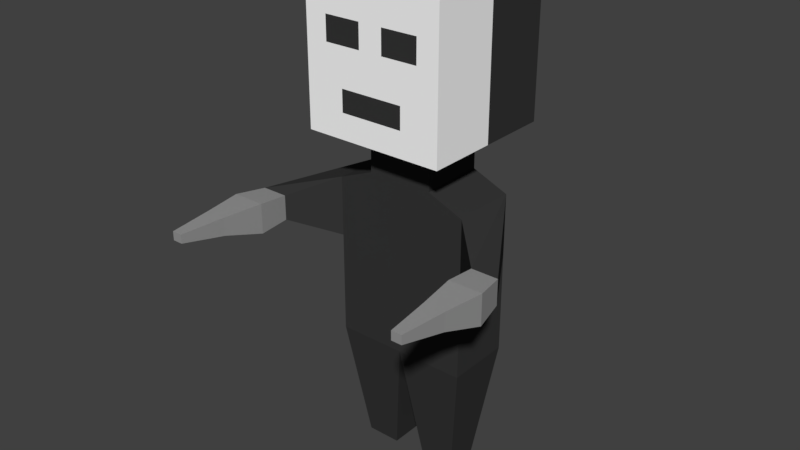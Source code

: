 # Source: character.blend  (saved by Blender 2.79.0; exported with 4.5.12 LTS)
import bpy
from mathutils import Matrix  # noqa: F401  (used for matrix-valued properties, if any)

bpy.ops.wm.read_factory_settings(use_empty=True)
scene = bpy.context.scene
scene.name = 'Scene'

# ---- collections
col_collection_1 = bpy.data.collections.new('Collection 1'); scene.collection.children.link(col_collection_1)

# ---- materials (node trees are filled in below, after node groups)
mat_mbase = bpy.data.materials.new('Mbase')
mat_mbase.alpha_threshold = 0.0
mat_mbase.use_transparent_shadow = False
mat_mbase.diffuse_color = (0.03741, 0.03741, 0.03741, 1.0)
mat_mbase.roughness = 0.5
mat_mface = bpy.data.materials.new('Mface')
mat_mface.alpha_threshold = 0.0
mat_mface.use_transparent_shadow = False
mat_mface.diffuse_color = (1.0, 1.0, 1.0, 1.0)
mat_mface.roughness = 0.5
mat_mgun = bpy.data.materials.new('Mgun')
mat_mgun.alpha_threshold = 0.0
mat_mgun.use_transparent_shadow = False
mat_mgun.diffuse_color = (0.3032, 0.3032, 0.3032, 1.0)
mat_mgun.roughness = 0.5

# ---- material node trees

# ---- world
world_world = bpy.data.worlds.new('World'); scene.world = world_world
world_world.color = (0.05088, 0.05088, 0.05088)
world_world.use_sun_shadow = False
world_world.sun_shadow_jitter_overblur = 0.0
world_world.cycles.sampling_method = 'MANUAL'

# ---- meshes
me_x = bpy.data.meshes.new('立方体')
me_x.from_pydata([(-0.4714, -0.4714, 4.96), (-1.0, -1.0, 6.96), (-0.4714, 0.4714, 4.96), (-1.0, 1.0, 6.96), (0.4714, -0.4714, 4.96), (1.0, -1.0, 6.96), (0.4714, 0.4714, 4.96), (1.0, 1.0, 6.96), (-1.0, 1.0, 4.96), (-0.4513, -1.0, 5.315), (1.0, 1.0, 4.96), (0.4513, -1.0, 5.315), (-0.4714, 0.4714, 4.338), (-0.4714, -0.4714, 4.338), (0.4714, 0.4714, 4.338), (0.4714, -0.4714, 4.338), (-0.9852, 0.4714, 4.125), (-0.9852, -0.4714, 4.125), (0.9852, 0.4714, 4.125), (0.9852, -0.4714, 4.125), (-0.9852, 0.4714, 1.801), (-0.9852, -0.4714, 1.801), (0.9852, 0.4714, 1.801), (0.9852, -0.4714, 1.801), (0.0, -0.4714, 1.801), (0.0, 0.4714, 1.801), (-0.7389, 0.2357, 0.01411), (-0.7389, -0.2357, 0.01411), (-0.2463, 0.2357, 0.01411), (-0.2463, -0.2357, 0.01411), (0.7389, -0.2357, 0.01411), (0.7389, 0.2357, 0.01411), (0.2463, -0.2357, 0.01411), (0.2463, 0.2357, 0.01411), (-0.9852, 0.4714, 3.263), (-0.9852, -0.4714, 3.263), (0.9852, -0.4714, 3.263), (0.9852, 0.4714, 3.263), (-1.915, -0.9958, 3.872), (-1.536, -0.9958, 3.872), (-1.536, -0.9958, 3.516), (-1.915, -0.9958, 3.516), (1.533, -1.002, 3.872), (1.913, -1.002, 3.872), (1.913, -1.002, 3.516), (1.533, -1.002, 3.516), (-1.92, -1.996, 3.903), (-1.621, -1.996, 3.903), (-1.621, -1.996, 3.645), (-1.92, -1.996, 3.645), (1.619, -2.003, 3.903), (1.917, -2.003, 3.903), (1.917, -2.003, 3.645), (1.619, -2.003, 3.645), (-2.006, -1.428, 3.91), (-1.535, -1.428, 3.91), (-1.535, -1.428, 3.479), (-2.006, -1.428, 3.479), (1.532, -1.434, 3.91), (2.004, -1.434, 3.91), (2.004, -1.434, 3.479), (1.532, -1.434, 3.479), (-1.843, -2.635, 3.892), (-1.698, -2.635, 3.892), (-1.698, -2.635, 3.766), (-1.843, -2.635, 3.766), (1.695, -2.642, 3.892), (1.84, -2.642, 3.892), (1.84, -2.642, 3.766), (1.695, -2.642, 3.766), (-1.0, 0.0, 4.96), (-1.0, 0.0, 6.96), (1.0, 0.0, 6.96), (1.0, 0.0, 4.96), (-0.4714, 0.0, 4.96), (0.4714, 0.0, 4.96), (-0.4513, -1.0, 5.623), (0.4513, -1.0, 5.623), (0.0, -1.0, 5.315), (0.0, -1.0, 6.96), (0.0, -1.0, 5.623), (-0.6877, -1.0, 6.158), (-0.6877, -1.0, 6.5), (-0.1705, -1.0, 6.5), (-0.1705, -1.0, 6.158), (0.6877, -1.0, 6.5), (0.6877, -1.0, 6.158), (0.1705, -1.0, 6.5), (0.1705, -1.0, 6.158), (1.0, -1.0, 5.96), (1.0, -1.0, 4.96), (0.0, -1.0, 4.96), (-1.0, -1.0, 4.96), (-1.0, -1.0, 5.96), (0.0, -1.0, 5.96)], [], [(92, 93, 1, 71, 70), (8, 3, 7, 10), (10, 7, 72, 73), (93, 94, 84, 81), (0, 74, 2, 12, 13), (7, 3, 71, 72), (2, 74, 70, 8), (6, 2, 8, 10), (0, 4, 90, 91, 92), (15, 13, 17, 19), (4, 0, 13, 15), (2, 6, 14, 12), (6, 75, 4, 15, 14), (37, 36, 23, 22), (12, 14, 18, 16), (14, 15, 19, 18), (13, 12, 16, 17), (25, 24, 29, 28), (35, 34, 20, 21), (19, 17, 35, 21, 24, 23, 36), (16, 18, 37, 22, 25, 20, 34), (24, 25, 33, 32), (26, 28, 29, 27), (24, 21, 27, 29), (21, 20, 26, 27), (20, 25, 28, 26), (32, 33, 31, 30), (22, 23, 30, 31), (25, 22, 31, 33), (23, 24, 32, 30), (35, 17, 39, 40), (36, 37, 44, 45), (43, 42, 58, 59), (34, 35, 40, 41), (16, 34, 41, 38), (17, 16, 38, 39), (42, 45, 61, 58), (19, 36, 45, 42), (18, 19, 42, 43), (37, 18, 43, 44), (51, 50, 66, 67), (50, 53, 69, 66), (38, 41, 57, 54), (45, 44, 60, 61), (39, 38, 54, 55), (44, 43, 59, 60), (41, 40, 56, 57), (40, 39, 55, 56), (46, 47, 55, 54), (47, 48, 56, 55), (49, 46, 54, 57), (48, 49, 57, 56), (50, 51, 59, 58), (51, 52, 60, 59), (53, 50, 58, 61), (52, 53, 61, 60), (63, 62, 65, 64), (67, 66, 69, 68), (46, 49, 65, 62), (47, 46, 62, 63), (53, 52, 68, 69), (52, 51, 67, 68), (49, 48, 64, 65), (48, 47, 63, 64), (0, 92, 70, 74), (70, 71, 3, 8), (73, 90, 4, 75), (72, 71, 1, 79, 5), (73, 72, 5, 89, 90), (73, 75, 6, 10), (79, 94, 88, 87), (84, 83, 82, 81), (1, 93, 81, 82), (94, 79, 83, 84), (79, 1, 82, 83), (86, 85, 87, 88), (94, 89, 86, 88), (5, 79, 87, 85), (89, 5, 85, 86), (80, 76, 9, 78, 11, 77), (77, 11, 90, 89), (11, 78, 91, 90), (9, 76, 93, 92), (78, 9, 92, 91), (76, 80, 94, 93), (80, 77, 89, 94)])
me_x.polygons.foreach_set('material_index', [1, 0, 0, 1, 0, 0, 0, 0, 1, 0, 0, 0, 0, 0, 0, 0, 0, 0, 0, 0, 0, 0, 0, 0, 0, 0, 0, 0, 0, 0, 0, 0, 2, 0, 0, 0, 2, 0, 0, 0, 2, 2, 2, 2, 2, 2, 2, 2, 2, 2, 2, 2, 2, 2, 2, 2, 2, 2, 2, 2, 2, 2, 2, 2, 1, 0, 1, 1, 1, 0, 1, 0, 1, 1, 1, 0, 1, 1, 1, 0, 1, 1, 1, 1, 1, 1])
_uv = me_x.uv_layers.new(name='UVMap')
_uv.uv.foreach_set('vector', [0.5193, 0.4854, 0.5193, 0.5835, 0.5193, 0.6815, 0.4169, 0.6815, 0.4169, 0.4855, 0.7241, 0.6815, 0.5193, 0.6815, 0.5193, 0.4854, 0.7241, 0.4854, 0.7212, 0.1961, 0.5163, 0.1961, 0.5163, 0.09809, 0.7212, 0.09803, 0.6188, 0.3922, 0.6188, 0.2942, 0.639, 0.3109, 0.639, 0.3616, 0.6437, 0.3922, 0.6437, 0.4384, 0.6437, 0.4846, 0.58, 0.4846, 0.58, 0.3922, 4.886e-08, 0.6812, 0.0, 0.4851, 0.1025, 0.4851, 0.1025, 0.6812, 0.1505, 0.733, 0.1023, 0.733, 0.1023, 0.6812, 0.2046, 0.6812, 0.1505, 0.8255, 0.1505, 0.733, 0.2046, 0.6812, 0.2046, 0.8773, 0.05407, 0.733, 0.05407, 0.8255, 2.443e-08, 0.8773, 1.221e-08, 0.7792, 0.0, 0.6812, 0.2056, 0.4241, 0.109, 0.4241, 0.0564, 0.4033, 0.2583, 0.4033, 0.2056, 0.4851, 0.109, 0.4851, 0.109, 0.4241, 0.2056, 0.4241, 0.3671, 0.0, 0.4637, 0.0, 0.4637, 0.06092, 0.3671, 0.06092, 0.58, 0.3922, 0.58, 0.4384, 0.58, 0.4846, 0.5163, 0.4846, 0.5163, 0.3922, 0.8206, 0.8045, 0.7241, 0.8044, 0.7241, 0.6611, 0.8206, 0.6611, 0.3671, 0.06092, 0.4637, 0.06092, 0.5163, 0.08176, 0.3144, 0.08176, 0.2594, 0.4851, 0.3068, 0.5657, 0.261, 0.5905, 0.2136, 0.5099, 0.8234, 0.3118, 0.7758, 0.3922, 0.73, 0.3673, 0.7776, 0.2868, 0.6892, 0.8572, 0.5926, 0.8572, 0.6171, 0.6815, 0.6654, 0.6815, 0.9172, 0.8044, 0.8206, 0.8045, 0.8206, 0.6611, 0.9172, 0.6611, 0.2583, 0.4033, 0.0564, 0.4033, 0.0564, 0.3188, 0.0564, 0.1754, 0.1573, 0.1754, 0.2583, 0.1754, 0.2583, 0.3188, 0.3144, 0.08176, 0.5163, 0.08176, 0.5163, 0.1662, 0.5163, 0.3094, 0.4154, 0.3094, 0.3144, 0.3094, 0.3144, 0.1662, 0.411, 0.8572, 0.3144, 0.8572, 0.3382, 0.6815, 0.3865, 0.6815, 0.7402, 0.3922, 0.7402, 0.4405, 0.692, 0.4405, 0.692, 0.3922, 0.1573, 0.1754, 0.0564, 0.1754, 0.08164, 1.717e-08, 0.1321, 1.15e-08, 0.9172, 0.6611, 0.8206, 0.6611, 0.8444, 0.4855, 0.8927, 0.4854, 0.3144, 0.3094, 0.4154, 0.3094, 0.3901, 0.4854, 0.3397, 0.4854, 0.692, 0.4405, 0.6437, 0.4405, 0.6437, 0.3922, 0.692, 0.3922, 0.8206, 0.6611, 0.7241, 0.6611, 0.7486, 0.4854, 0.7969, 0.4855, 0.4154, 0.3094, 0.5163, 0.3094, 0.4911, 0.4854, 0.4406, 0.4854, 0.2583, 0.1754, 0.1573, 0.1754, 0.1826, 5.661e-09, 0.2331, 0.0, 0.0564, 0.3188, 0.0564, 0.4033, 0.0, 0.3791, 0.0, 0.3441, 0.5926, 0.9122, 0.5629, 1.0, 0.5193, 0.8334, 0.5563, 0.8449, 0.2049, 0.6805, 0.2388, 0.6623, 0.2606, 0.6991, 0.2185, 0.7218, 0.961, 0.4854, 0.9908, 0.5732, 0.9543, 0.6401, 0.9172, 0.6516, 1.0, 0.3666, 0.9117, 0.3666, 0.9396, 0.2213, 0.9761, 0.2213, 0.7776, 0.2868, 0.73, 0.3673, 0.7212, 0.1971, 0.7551, 0.2154, 0.4955, 0.842, 0.459, 0.842, 0.4552, 0.7997, 0.4993, 0.7997, 0.2583, 0.4033, 0.2583, 0.3188, 0.3144, 0.3441, 0.3144, 0.3791, 0.2136, 0.5099, 0.261, 0.5905, 0.2388, 0.6623, 0.2049, 0.6805, 0.9117, 0.3672, 0.8234, 0.3672, 0.8473, 0.2213, 0.8838, 0.2213, 0.2548, 0.7662, 0.2815, 0.7518, 0.3068, 0.8101, 0.2938, 0.8171, 0.4984, 0.7441, 0.472, 0.7441, 0.4842, 0.6815, 0.4971, 0.6815, 0.9761, 0.2213, 0.9396, 0.2213, 0.9359, 0.1788, 0.9801, 0.1788, 0.5563, 0.8449, 0.5193, 0.8334, 0.524, 0.7906, 0.5699, 0.8049, 0.7551, 0.2154, 0.7212, 0.1971, 0.7349, 0.1558, 0.7769, 0.1786, 0.8838, 0.2213, 0.8473, 0.2213, 0.8433, 0.1788, 0.8874, 0.1788, 0.9172, 0.6516, 0.9543, 0.6401, 0.9679, 0.68, 0.922, 0.6944, 0.4513, 0.842, 0.4148, 0.842, 0.411, 0.7997, 0.4552, 0.7997, 0.7713, 0.1115, 0.7979, 0.1259, 0.7769, 0.1786, 0.7349, 0.1558, 0.4119, 0.7441, 0.4383, 0.7441, 0.4552, 0.7997, 0.411, 0.7997, 0.9528, 0.1232, 0.9792, 0.1232, 0.9801, 0.1788, 0.9359, 0.1788, 0.9778, 0.7365, 0.9487, 0.7455, 0.922, 0.6944, 0.9679, 0.68, 0.2815, 0.7518, 0.2548, 0.7662, 0.2185, 0.7218, 0.2606, 0.6991, 0.8442, 0.1233, 0.8706, 0.1233, 0.8874, 0.1788, 0.8433, 0.1788, 0.472, 0.7441, 0.4984, 0.7441, 0.4993, 0.7997, 0.4552, 0.7997, 0.5506, 0.7394, 0.5797, 0.7484, 0.5699, 0.8049, 0.524, 0.7906, 0.6566, 0.4405, 0.6566, 0.4547, 0.6437, 0.4547, 0.6437, 0.4405, 0.6566, 0.4547, 0.6566, 0.4689, 0.6437, 0.4689, 0.6437, 0.4547, 0.9792, 0.1232, 0.9528, 0.1232, 0.965, 0.06069, 0.9778, 0.06069, 0.7979, 0.1259, 0.7713, 0.1115, 0.8104, 0.06069, 0.8234, 0.0677, 0.5797, 0.7484, 0.5506, 0.7394, 0.5784, 0.6815, 0.5926, 0.6859, 0.8706, 0.1233, 0.8442, 0.1233, 0.8455, 0.06069, 0.8584, 0.06069, 0.9487, 0.7455, 0.9778, 0.7365, 0.9908, 0.799, 0.9767, 0.8034, 0.4383, 0.7441, 0.4119, 0.7441, 0.4133, 0.6815, 0.4261, 0.6815, 0.05407, 0.733, 0.0, 0.6812, 0.1023, 0.6812, 0.1023, 0.733, 0.4169, 0.4855, 0.4169, 0.6815, 0.3144, 0.6815, 0.3144, 0.4855, 0.1023, 0.8773, 2.443e-08, 0.8773, 0.05407, 0.8255, 0.1023, 0.8255, 0.1025, 0.6812, 0.1025, 0.4851, 0.2049, 0.4851, 0.2049, 0.5832, 0.2049, 0.6812, 0.7212, 0.09803, 0.5163, 0.09809, 0.5163, 6.596e-05, 0.6187, 3.299e-05, 0.7212, 0.0, 0.1023, 0.8773, 0.1023, 0.8255, 0.1505, 0.8255, 0.2046, 0.8773, 0.7212, 0.2942, 0.6188, 0.2942, 0.639, 0.2774, 0.6741, 0.2774, 0.639, 0.3109, 0.6741, 0.3109, 0.6741, 0.3616, 0.639, 0.3616, 0.7212, 0.3922, 0.6188, 0.3922, 0.639, 0.3616, 0.6741, 0.3616, 0.6188, 0.2942, 0.7212, 0.2942, 0.6741, 0.3109, 0.639, 0.3109, 0.7212, 0.2942, 0.7212, 0.3922, 0.6741, 0.3616, 0.6741, 0.3109, 0.639, 0.2267, 0.6741, 0.2267, 0.6741, 0.2774, 0.639, 0.2774, 0.6188, 0.2942, 0.6188, 0.1961, 0.639, 0.2267, 0.639, 0.2774, 0.7212, 0.1961, 0.7212, 0.2942, 0.6741, 0.2774, 0.6741, 0.2267, 0.6188, 0.1961, 0.7212, 0.1961, 0.6741, 0.2267, 0.639, 0.2267, 0.5842, 0.2942, 0.5842, 0.3384, 0.5526, 0.3384, 0.5526, 0.2942, 0.5526, 0.2499, 0.5842, 0.2499, 0.5842, 0.2499, 0.5526, 0.2499, 0.5163, 0.1961, 0.6188, 0.1961, 0.5526, 0.2499, 0.5526, 0.2942, 0.5163, 0.2942, 0.5163, 0.1961, 0.5526, 0.3384, 0.5842, 0.3384, 0.6188, 0.3922, 0.5163, 0.3922, 0.5526, 0.2942, 0.5526, 0.3384, 0.5163, 0.3922, 0.5163, 0.2942, 0.5842, 0.3384, 0.5842, 0.2942, 0.6188, 0.2942, 0.6188, 0.3922, 0.5842, 0.2942, 0.5842, 0.2499, 0.6188, 0.1961, 0.6188, 0.2942])
me_x.materials.append(mat_mbase)
me_x.materials.append(mat_mface)
me_x.materials.append(mat_mgun)
me_x.use_remesh_preserve_volume = False
me_x.use_remesh_preserve_attributes = False
me_x.use_mirror_vertex_groups = False
me_x.update()
arm_x = bpy.data.armatures.new('骨架')  # bones are not reproduced

# ---- objects
ob_x = bpy.data.objects.new('骨架', arm_x)
ob_x_1 = bpy.data.objects.new('立方体', me_x)

# ---- transforms, parenting, visibility, modifiers, constraints
ob_x.location = (0.0, 0.0, 0.5939)
ob_x.scale = (0.2261, 0.2261, 0.2261)
ob_x.show_in_front = True
ob_x.lineart.crease_threshold = 0.0
ob_x_1.parent = ob_x
ob_x_1.matrix_parent_inverse = Matrix(((4.423, 0.0, 0.0, -0.0), (0.0, 4.423, 0.0, -0.0), (0.0, 0.0, 4.423, -2.626), (0.0, 0.0, 0.0, 1.0)))
ob_x_1.location = (0.0, 0.0, -1.192e-07)
ob_x_1.scale = (0.2818, 0.2818, 0.2818)
ob_x_1.lineart.crease_threshold = 0.0
_vg = ob_x_1.vertex_groups.new(name='Bone')
for _i, _w in zip([0, 1, 2, 3, 4, 5, 6, 7, 8, 9, 10, 11, 12, 13, 14, 15, 16, 17, 18, 19, 20, 21, 22, 23, 24, 25, 34, 35, 36, 37, 38, 39, 40, 41, 42, 43, 44, 45, 46, 47, 48, 49, 50, 51, 52, 53, 54, 55, 56, 57, 58, 59, 60, 61, 62, 63, 64, 65, 66, 67, 68, 69, 70, 71, 72, 73, 74, 75, 76, 77, 78, 79, 80, 81, 82, 83, 84, 85, 86, 87, 88, 89, 90, 91, 92, 93, 94], [0.9216, 0.9228, 0.9242, 0.9231, 0.9214, 0.9227, 0.9242, 0.9231, 0.9237, 0.9223, 0.9237, 0.9223, 0.9253, 0.918, 0.9265, 0.9169, 0.916, 0.9056, 0.9193, 0.9025, 0.05502, 0.05677, 0.05769, 0.05445, 0.3238, 0.324, 0.8441, 0.8307, 0.8239, 0.86, 0.8693, 0.8729, 0.8601, 0.8651, 0.8686, 0.8629, 0.8582, 0.8554, 0.8671, 0.8672, 0.8668, 0.8669, 0.8615, 0.8615, 0.8613, 0.8613, 0.8676, 0.8683, 0.8654, 0.8662, 0.8629, 0.8618, 0.8603, 0.8599, 0.867, 0.867, 0.867, 0.867, 0.8614, 0.8614, 0.8614, 0.8614, 0.9231, 0.9229, 0.9229, 0.923, 0.9233, 0.9232, 0.9224, 0.9224, 0.9222, 0.9227, 0.9224, 0.9226, 0.9227, 0.9226, 0.9226, 0.9226, 0.9226, 0.9226, 0.9225, 0.9225, 0.9223, 0.9219, 0.9223, 0.9226, 0.9225]): _vg.add([_i], _w, 'REPLACE')
_vg = ob_x_1.vertex_groups.new(name='Bone_L')
for _i, _w in zip([20, 21, 22, 23, 24, 25, 36], [0.003514, 0.005747, 0.005479, 0.003678, 0.3164, 0.3164, 0.001505]): _vg.add([_i], _w, 'REPLACE')
_vg = ob_x_1.vertex_groups.new(name='Bone_L.001')
for _i, _w in zip([1, 3, 4, 5, 6, 7, 8, 9, 10, 11, 14, 15, 18, 19, 22, 23, 30, 31, 32, 33, 36, 37, 42, 43, 44, 45, 50, 51, 52, 53, 58, 59, 60, 61, 66, 67, 68, 69, 71, 72, 73, 75, 76, 77, 78, 79, 80, 81, 82, 83, 84, 85, 86, 87, 88, 89, 90, 91, 93, 94], [0.003402, 0.002887, 0.01124, 0.005273, 0.007795, 0.005091, 0.0001698, 0.003212, 0.00693, 0.006499, 0.01704, 0.02784, 0.04458, 0.05785, 0.8846, 0.8897, 0.9957, 0.9958, 0.9696, 0.9736, 0.1125, 0.08957, 0.08132, 0.08524, 0.08855, 0.09049, 0.08622, 0.08627, 0.08641, 0.0864, 0.08528, 0.08601, 0.08704, 0.08739, 0.08631, 0.08631, 0.08632, 0.08632, 0.003079, 0.005228, 0.008463, 0.01124, 0.003614, 0.00595, 0.00555, 0.00431, 0.004927, 0.003246, 0.003484, 0.004207, 0.004284, 0.005343, 0.005657, 0.004709, 0.004841, 0.006345, 0.008135, 0.006419, 0.002509, 0.004657]): _vg.add([_i], _w, 'REPLACE')
_vg = ob_x_1.vertex_groups.new(name='Bone_R')
for _i, _w in zip([20, 21, 22, 23, 24, 25, 36], [0.003514, 0.005747, 0.005479, 0.003678, 0.3164, 0.3164, 0.001505]): _vg.add([_i], _w, 'REPLACE')
_vg = ob_x_1.vertex_groups.new(name='Bone_R.001')
for _i, _w in zip([0, 1, 2, 3, 5, 7, 8, 9, 10, 11, 12, 13, 16, 17, 20, 21, 26, 27, 28, 29, 34, 35, 38, 39, 40, 41, 46, 47, 48, 49, 54, 55, 56, 57, 62, 63, 64, 65, 70, 71, 72, 73, 74, 76, 77, 78, 79, 80, 81, 82, 83, 84, 85, 86, 87, 88, 89, 90, 91, 92, 93, 94], [0.01089, 0.005811, 0.008773, 0.005794, 0.003975, 0.003588, 0.007768, 0.006669, 0.001017, 0.003432, 0.01967, 0.02611, 0.04955, 0.05592, 0.8894, 0.8852, 0.9954, 0.9961, 0.9721, 0.9709, 0.1005, 0.1079, 0.08099, 0.07852, 0.08741, 0.08393, 0.08254, 0.08249, 0.08271, 0.08266, 0.08219, 0.08174, 0.08373, 0.08314, 0.08259, 0.08258, 0.0826, 0.08259, 0.009146, 0.005881, 0.003725, 0.0004512, 0.01165, 0.006118, 0.003817, 0.004475, 0.004931, 0.004783, 0.006161, 0.005851, 0.005175, 0.005211, 0.00405, 0.003841, 0.004688, 0.004674, 0.003204, 0.001771, 0.003954, 0.00998, 0.006889, 0.004932]): _vg.add([_i], _w, 'REPLACE')
_m = ob_x_1.modifiers.new('骨架', 'ARMATURE')
_m.object = ob_x

# ---- collection membership
col_collection_1.objects.link(ob_x)
col_collection_1.objects.link(ob_x_1)

# ---- scene / render settings (as saved in the file)
scene.frame_start = 0; scene.frame_end = 10; scene.frame_set(0)
scene.render.engine = 'BLENDER_EEVEE_NEXT'
scene.render.resolution_percentage = 50
scene.render.dither_intensity = 0.0
scene.cycles.use_denoising = False
scene.cycles.samples = 128
scene.cycles.sampling_pattern = 'TABULATED_SOBOL'
scene.cycles.use_adaptive_sampling = False
scene.cycles.use_light_tree = False
scene.cycles.blur_glossy = 0.0
scene.cycles.sample_clamp_indirect = 0.0
scene.view_settings.view_transform = 'Standard'
bpy.context.view_layer.update()

# ---- added for rendering (the .blend has no active camera and no usable light): camera, sun
cam_auto = bpy.data.cameras.new('AutoCamera')
cam_auto.lens = 50.0
cam_auto.sensor_width = 36.0
cam_auto.clip_end = 1000.0
ob_auto_camera = bpy.data.objects.new('AutoCamera', cam_auto)
scene.collection.objects.link(ob_auto_camera)
ob_auto_camera.location = (2.28995, -2.87758, 2.88245)
ob_auto_camera.rotation_euler = (1.09748, -7.21219e-08, 0.694738)
scene.camera = ob_auto_camera
light_auto_sun = bpy.data.lights.new('AutoSun', 'SUN')
light_auto_sun.energy = 3.0
light_auto_sun.angle = 0.0523599
ob_auto_sun = bpy.data.objects.new('AutoSun', light_auto_sun)
scene.collection.objects.link(ob_auto_sun)
ob_auto_sun.rotation_euler = (0.872665, 0.174533, 0.523599)
bpy.context.view_layer.update()
